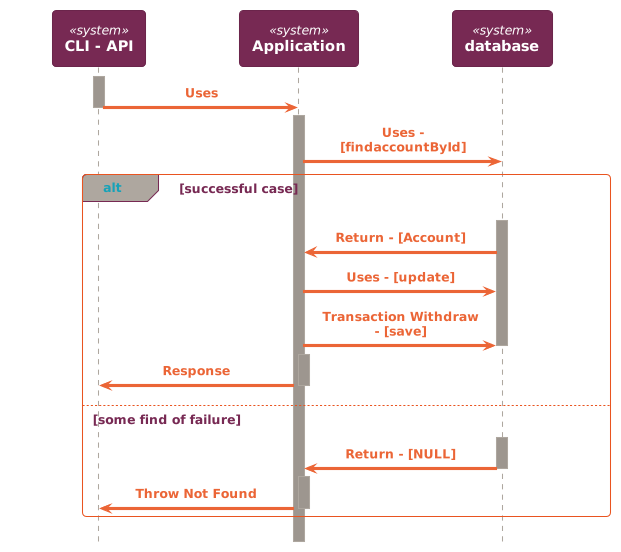

The diagram above was rendered by PlantUML. Its source (embedded in the PNG):
@startuml
!theme C4_united from https://raw.githubusercontent.com/plantuml-stdlib/C4-PlantUML/master/themes
!include https://raw.githubusercontent.com/plantuml-stdlib/C4-PlantUML/master/C4_Sequence.puml

System(primaryActor, "CLI - API", "")
System(application, "Application", "")
System(db, "database", "")

activate primaryActor

Rel(primaryActor, application, "Uses")
deactivate primaryActor
activate application
Rel(application, db, "Uses - [findaccountById]")
alt successful case
    activate db
    Rel(db, application, "Return - [Account]")
    Rel(application, db, "Uses - [update]")
    Rel(application, db, "Transaction Withdraw - [save]")
    deactivate db
    activate application
    Rel(application, primaryActor, "Response")
    deactivate application
else some find of failure
    activate db
    Rel(db, application, "Return - [NULL]")
    deactivate db
    activate application
    Rel(application, primaryActor, "Throw Not Found")
    deactivate application
end
@enduml